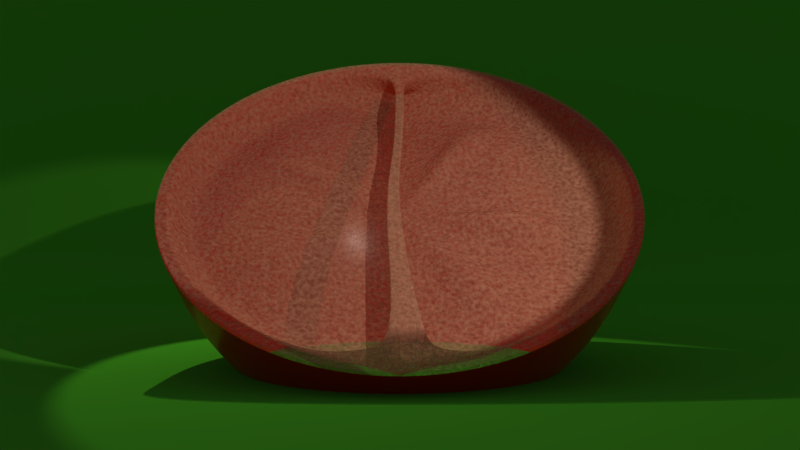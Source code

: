 # Source: Pomegranate.blend  (saved by Blender 2.78.5; exported with 4.5.12 LTS)
import bpy
from mathutils import Matrix  # noqa: F401  (used for matrix-valued properties, if any)

bpy.ops.wm.read_factory_settings(use_empty=True)
scene = bpy.context.scene
scene.name = 'Scene'

# ---- collections
col_collection_1 = bpy.data.collections.new('Collection 1'); scene.collection.children.link(col_collection_1)

# ---- materials (node trees are filled in below, after node groups)
mat_material = bpy.data.materials.new('Material')
mat_material.alpha_threshold = 0.0
mat_material.roughness = 0.5
mat_seed = bpy.data.materials.new('Seed')
mat_seed.alpha_threshold = 0.0
mat_seed.roughness = 0.5
mat_seed.line_color = (0.0, 0.0, 0.0, 1.0)
mat_pit = bpy.data.materials.new('Pit')
mat_pit.alpha_threshold = 0.0
mat_pit.roughness = 0.5
mat_seed2 = bpy.data.materials.new('Seed2')
mat_seed2.alpha_threshold = 0.0
mat_seed2.roughness = 0.5
mat_skin = bpy.data.materials.new('Skin')
mat_skin.alpha_threshold = 0.0
mat_skin.roughness = 0.5
mat_inside = bpy.data.materials.new('Inside')
mat_inside.alpha_threshold = 0.0
mat_inside.roughness = 0.5

# ---- material node trees
mat_material.use_nodes = True; mat_material.node_tree.nodes.clear()
mat_seed.use_nodes = True; mat_seed.node_tree.nodes.clear()
mat_pit.use_nodes = True; mat_pit.node_tree.nodes.clear()
_N = mat_pit.node_tree.nodes; _L = mat_pit.node_tree.links
n0 = _N.new('ShaderNodeTexWave'); n0.name = 'Wave Texture'; n0.location = (280, 180)
n0.bands_direction = 'DIAGONAL'
n0.rings_direction = 'SPHERICAL'
n0.inputs[1].default_value = 0.65
n0.inputs[2].default_value = 2.5
n0.inputs[3].default_value = 5.0
n0.inputs[6].default_value = 1.571
n1 = _N.new('ShaderNodeTexCoord'); n1.name = 'Texture Coordinate'; n1.location = (-340, 183)
n2 = _N.new('ShaderNodeMapping'); n2.name = 'Mapping'; n2.location = (-120, 189)
n2.inputs[3].default_value = (1.0, 1.0, 0.5)
n3 = _N.new('ShaderNodeBsdfTransparent'); n3.name = 'Transparent BSDF'; n3.location = (75, 467)
n3.inputs[0].default_value = (1.0, 1.0, 1.0, 0.5)
n4 = _N.new('ShaderNodeMixShader'); n4.name = 'Mix Shader'; n4.location = (439, 485)
n4.inputs[0].default_value = 0.75
n5 = _N.new('ShaderNodeBsdfPrincipled'); n5.name = 'Principled BSDF'; n5.location = (-95, 702)
n5.width = 150
n5.subsurface_method = 'BURLEY'
n5.inputs[0].default_value = (0.775, 0.625, 0.625, 1.0)
n5.inputs[2].default_value = 0.75
n5.inputs[3].default_value = 1.45
n5.inputs[8].default_value = 1.0
n5.inputs[9].default_value = (1.0, 1.0, 1.0)
n5.inputs[10].default_value = 0.25
n5.inputs[19].default_value = 0.125
n6 = _N.new('ShaderNodeOutputMaterial'); n6.name = 'Material Output'; n6.location = (698, 306)
_L.new(n5.outputs[0], n4.inputs[1])
_L.new(n1.outputs[3], n2.inputs[0])
_L.new(n2.outputs[0], n0.inputs[0])
_L.new(n3.outputs[0], n4.inputs[2])
_L.new(n4.outputs[0], n6.inputs[0])
n6.is_active_output = True
mat_seed2.use_nodes = True; mat_seed2.node_tree.nodes.clear()
_N = mat_seed2.node_tree.nodes; _L = mat_seed2.node_tree.links
n0 = _N.new('ShaderNodeTexCoord'); n0.name = 'Texture Coordinate'; n0.location = (-448, 184)
n1 = _N.new('ShaderNodeMapping'); n1.name = 'Mapping'; n1.location = (-262, 185)
n1.inputs[2].default_value = (0.0, 0.0, -1.571)
n2 = _N.new('ShaderNodeBsdfAnisotropic'); n2.name = 'Glossy BSDF'; n2.location = (390, 513)
n2.distribution = 'GGX'
n2.inputs[1].default_value = 0.4472
n3 = _N.new('ShaderNodeBsdfGlass'); n3.name = 'Glass BSDF'; n3.location = (384, 361)
n3.distribution = 'BECKMANN'
n3.inputs[2].default_value = 0.95
n4 = _N.new('ShaderNodeValToRGB'); n4.name = 'ColorRamp'; n4.location = (71, 437)
while len(n4.color_ramp.elements) > 1: n4.color_ramp.elements.remove(n4.color_ramp.elements[-1])
n4.color_ramp.elements[0].position = 0.0; n4.color_ramp.elements[0].color = (1.0, 1.0, 1.0, 0.0)
_e = n4.color_ramp.elements.new(0.1364); _e.color = (1.0, 0.5, 0.5022, 1.0)
_e = n4.color_ramp.elements.new(1.0); _e.color = (1.0, 0.0, 0.004429, 1.0)
n5 = _N.new('ShaderNodeMixShader'); n5.name = 'Mix Shader'; n5.location = (617, 407)
n6 = _N.new('ShaderNodeBsdfTransparent'); n6.name = 'Transparent BSDF'; n6.location = (621, 540)
n6.inputs[0].default_value = (1.0, 0.6604, 0.6892, 1.0)
n7 = _N.new('ShaderNodeTexGradient'); n7.name = 'Gradient Texture'; n7.location = (-135, 432)
n8 = _N.new('ShaderNodeMixShader'); n8.name = 'Mix Shader.001'; n8.location = (876, 442)
n9 = _N.new('ShaderNodeMapping'); n9.name = 'Mapping.001'; n9.location = (231, 809)
n9.inputs[2].default_value = (0.0, 0.0, -1.571)
n9.inputs[3].default_value = (1.0, 0.5, 1.0)
n10 = _N.new('ShaderNodeTexGradient'); n10.name = 'Gradient Texture.001'; n10.location = (621, 781)
n11 = _N.new('ShaderNodeOutputMaterial'); n11.name = 'Material Output'; n11.location = (1159, 182)
n12 = _N.new('ShaderNodeTexWave'); n12.name = 'Wave Texture'; n12.location = (196, 57)
n12.bands_direction = 'DIAGONAL'
n12.rings_direction = 'SPHERICAL'
n12.inputs[1].default_value = 0.25
n12.inputs[2].default_value = 2.5
n12.inputs[3].default_value = 5.0
n12.inputs[4].default_value = 3.0
n12.inputs[6].default_value = 1.571
n13 = _N.new('ShaderNodeDisplacement'); n13.name = 'Displacement'; n13.location = (0, 0)
n13.inputs[1].default_value = 0.0
n13.inputs[2].default_value = 0.1
_L.new(n0.outputs[3], n1.inputs[0])
_L.new(n1.outputs[0], n12.inputs[0])
_L.new(n2.outputs[0], n5.inputs[1])
_L.new(n3.outputs[0], n5.inputs[2])
_L.new(n1.outputs[0], n7.inputs[0])
_L.new(n7.outputs[1], n4.inputs[0])
_L.new(n4.outputs[0], n2.inputs[0])
_L.new(n4.outputs[0], n3.inputs[0])
_L.new(n8.outputs[0], n11.inputs[0])
_L.new(n5.outputs[0], n8.inputs[2])
_L.new(n6.outputs[0], n8.inputs[1])
_L.new(n0.outputs[3], n9.inputs[0])
_L.new(n9.outputs[0], n10.inputs[0])
_L.new(n10.outputs[1], n8.inputs[0])
_L.new(n12.outputs[1], n13.inputs[0])
_L.new(n13.outputs[0], n11.inputs[2])
n11.is_active_output = True
mat_skin.use_nodes = True; mat_skin.node_tree.nodes.clear()
_N = mat_skin.node_tree.nodes; _L = mat_skin.node_tree.links
n0 = _N.new('ShaderNodeOutputMaterial'); n0.name = 'Material Output'; n0.location = (300, 300)
n1 = _N.new('ShaderNodeBsdfPrincipled'); n1.name = 'Principled BSDF'; n1.location = (-101, 357)
n1.width = 150
n1.subsurface_method = 'BURLEY'
n1.inputs[0].default_value = (0.9699, 0.0, 0.0, 1.0)
n1.inputs[2].default_value = 0.25
n1.inputs[3].default_value = 1.45
n1.inputs[9].default_value = (1.0, 1.0, 1.0)
_L.new(n1.outputs[0], n0.inputs[0])
n0.is_active_output = True
mat_inside.use_nodes = True; mat_inside.node_tree.nodes.clear()

# ---- world
world_world = bpy.data.worlds.new('World'); scene.world = world_world
world_world.color = (0.05088, 0.05088, 0.05088)
world_world.use_sun_shadow = False
world_world.sun_shadow_jitter_overblur = 0.0
world_world.cycles.sampling_method = 'MANUAL'

# ---- cameras
cam_camera_001 = bpy.data.cameras.new('Camera.001')
cam_camera_001.clip_end = 100.0
cam_camera_001.lens = 35.0
cam_camera_001.sensor_width = 32.0
cam_camera_001.sensor_height = 18.0
cam_camera_001.display_size = 2.0
cam_camera_001.dof.focus_distance = 0.0

# ---- lights
light_spot_001 = bpy.data.lights.new('Spot.001', 'SPOT')
light_spot_001.color = (1.0, 0.8621, 0.7027)
light_spot_001.transmission_factor = 0.0
light_spot_001.energy = 1e+04
light_spot_001.shadow_buffer_clip_start = 0.5
light_spot_001.shadow_soft_size = 0.1
light_spot_001.shadow_maximum_resolution = 0.006
light_spot_001.use_absolute_resolution = True
light_spot_001.spot_size = 0.8098
light_spot_001.cycles.max_bounces = 100
light_spot = bpy.data.lights.new('Spot', 'SPOT')
light_spot.color = (0.9447, 1.0, 0.5496)
light_spot.transmission_factor = 0.0
light_spot.energy = 7500.0
light_spot.shadow_buffer_clip_start = 0.5
light_spot.shadow_soft_size = 0.1
light_spot.shadow_maximum_resolution = 0.006
light_spot.use_absolute_resolution = True
light_spot.cycles.max_bounces = 100
light_hemi = bpy.data.lights.new('Hemi', 'SUN')
light_hemi.transmission_factor = 0.0
light_hemi.angle = 0.1993
light_hemi.energy = 1.0
light_hemi.shadow_buffer_clip_start = 0.5
light_hemi.shadow_soft_size = 0.1
light_hemi.shadow_cascade_max_distance = 1000.0
light_hemi.cycles.max_bounces = 100

# ---- meshes
me_plane = bpy.data.meshes.new('Plane')
me_plane.from_pydata([(-1.824, -1.0, 0.0), (1.828, -1.0, 0.0), (-1.824, 1.0, 0.0), (1.828, 1.0, 0.0), (-1.824, 1.0, 1.41), (1.828, 1.0, 1.41), (1.76, -1.0, 0.0), (1.76, 1.0, 0.0), (1.76, 1.0, 1.41), (-1.773, 1.0, 0.0), (-1.773, 1.0, 1.41), (-1.773, -1.0, 0.0), (-1.824, 0.65, 0.0), (1.828, 0.65, 0.0), (1.76, 0.65, 0.0), (-1.773, 0.65, 0.0), (1.828, 1.0, 0.3173), (-1.824, 1.0, 0.3173), (1.76, 1.0, 0.3173), (-1.773, 1.0, 0.3173)], [], [(14, 13, 3, 7), (18, 16, 5, 8), (19, 18, 8, 10), (15, 14, 7, 9), (12, 15, 9, 2), (17, 19, 10, 4), (0, 11, 15, 12), (11, 6, 14, 15), (6, 1, 13, 14), (2, 9, 19, 17), (9, 7, 18, 19), (7, 3, 16, 18)])
me_plane.polygons.foreach_set('use_smooth', [True] * 12)
me_plane.materials.append(mat_material)
me_plane.use_remesh_preserve_volume = False
me_plane.use_remesh_preserve_attributes = False
me_plane.use_mirror_vertex_groups = False
me_plane.update()
me_cube_002 = bpy.data.meshes.new('Cube.002')
me_cube_002.from_pydata([(0.5533, -0.0002549, 0.2454), (0.5533, -0.0002545, -0.2454), (-0.5533, -0.000255, 0.2454), (-0.5533, -0.0002549, -0.2454), (0.6566, 0.8726, -0.3722), (0.6566, 0.8726, 0.3722), (-0.6566, 0.8726, -0.3722), (-0.6566, 0.8726, 0.3722), (0.6353, 0.0005097, -1.299e-07), (-0.6353, 0.0005096, -2.529e-07), (-0.7524, 0.871, -3.576e-07), (0.7524, 0.871, -2.384e-07), (0.5103, 1.833, -0.2892), (0.5103, 1.833, 0.2892), (-0.5103, 1.833, -0.2892), (-0.5103, 1.833, 0.2892), (-0.5847, 1.832, -3.576e-07), (0.5847, 1.832, -2.384e-07), (0.402, 2.152, -0.2278), (0.402, 2.152, 0.2278), (-0.402, 2.152, -0.2278), (-0.402, 2.152, 0.2278), (-0.4606, 2.151, -4.768e-07), (0.4606, 2.151, -2.384e-07)], [], [(11, 5, 0, 8), (10, 9, 2, 7), (5, 7, 2, 0), (8, 9, 3, 1), (6, 4, 1, 3), (0, 2, 9, 8), (6, 3, 9, 10), (4, 11, 8, 1), (11, 4, 12, 17), (7, 5, 13, 15), (6, 10, 16, 14), (10, 7, 15, 16), (4, 6, 14, 12), (5, 11, 17, 13), (13, 17, 23, 19), (17, 12, 18, 23), (15, 13, 19, 21), (14, 16, 22, 20), (16, 15, 21, 22), (12, 14, 20, 18), (19, 23, 22, 21), (18, 20, 22, 23)])
me_cube_002.polygons.foreach_set('use_smooth', [True] * 22)
me_cube_002.polygons.foreach_set('material_index', [1, 1, 1, 1, 1, 1, 1, 1, 1, 1, 1, 1, 1, 1, 1, 1, 1, 1, 1, 1, 1, 1])
_uv = me_cube_002.uv_layers.new(name='UVMap')
_uv.uv.foreach_set('vector', [0.0, 0.0, 0.0, 0.0, 0.0, 0.0, 0.0, 0.0, 0.0, 0.0, 0.0, 0.0, 0.0, 0.0, 0.0, 0.0, 0.0, 0.0, 0.0, 0.0, 0.0, 0.0, 0.0, 0.0, 0.0, 0.0, 0.0, 0.0, 0.0, 0.0, 0.0, 0.0, 0.0, 0.0, 0.0, 0.0, 0.0, 0.0, 0.0, 0.0, 0.0, 0.0, 0.0, 0.0, 0.0, 0.0, 0.0, 0.0, 0.0, 0.0, 0.0, 0.0, 0.0, 0.0, 0.0, 0.0, 0.0, 0.0, 0.0, 0.0, 0.0, 0.0, 0.0, 0.0, 0.0, 0.0, 0.0, 0.0, 0.0, 0.0, 0.0, 0.0, 0.0, 0.0, 0.0, 0.0, 0.0, 0.0, 0.0, 0.0, 0.0, 0.0, 0.0, 0.0, 0.0, 0.0, 0.0, 0.0, 0.0, 0.0, 0.0, 0.0, 0.0, 0.0, 0.0, 0.0, 0.0, 0.0, 0.0, 0.0, 0.0, 0.0, 0.0, 0.0, 0.0, 0.0, 0.0, 0.0, 0.0, 0.0, 0.0, 0.0, 0.0, 0.0, 0.0, 0.0, 0.0, 0.0, 0.0, 0.0, 0.0, 0.0, 0.0, 0.0, 0.0, 0.0, 0.0, 0.0, 0.0, 0.0, 0.0, 0.0, 0.0, 0.0, 0.0, 0.0, 0.0, 0.0, 0.0, 0.0, 0.0, 0.0, 0.0, 0.0, 0.0, 0.0, 0.0, 0.0, 0.0, 0.0, 0.0, 0.0, 0.0, 0.0, 0.0, 0.0, 0.0, 0.0, 0.0, 0.0, 0.0, 0.0, 0.0, 0.0, 0.0, 0.0, 0.0, 0.0, 0.0, 0.0, 0.0, 0.0, 0.0, 0.0, 0.0, 0.0])
me_cube_002.materials.append(mat_seed)
me_cube_002.materials.append(mat_pit)
me_cube_002.materials.append(mat_seed2)
me_cube_002.use_remesh_preserve_volume = False
me_cube_002.use_remesh_preserve_attributes = False
me_cube_002.use_mirror_vertex_groups = False
me_cube_002.update()
me_sphere = bpy.data.meshes.new('Sphere')
me_sphere.from_pydata([(0.0, 10.36, 9.668), (0.0429, 8.905, 8.623), (3.963, 9.568, 9.668), (3.506, 8.308, 10.07), (7.323, 7.323, 9.668), (6.441, 6.354, 9.899), (9.568, 3.963, 9.668), (8.487, 3.319, 9.986), (10.36, 1.288e-07, 9.668), (7.982, 7.155e-07, 10.34), (9.568, -3.963, 9.668), (8.487, -3.607, 9.986), (7.323, -7.323, 9.668), (6.441, -6.543, 9.986), (3.963, -9.568, 9.668), (3.033, -7.323, 9.341), (-3.32e-06, -10.36, 9.668), (-2.986e-06, -7.927, 9.024), (-3.963, -9.568, 9.668), (-3.42, -8.504, 9.341), (-7.323, -7.323, 9.668), (-6.355, -6.543, 9.341), (0.0, 1.693e-06, 0.0), (-9.568, -3.963, 9.668), (-8.317, -3.607, 9.341), (-10.36, 5.808e-06, 9.668), (-9.006, -0.1441, 9.341), (-9.568, 3.963, 9.668), (-7.405, 3.033, 9.884), (-7.323, 7.323, 9.668), (-6.44, 6.254, 9.815), (-3.963, 9.568, 9.668), (-3.42, 8.216, 9.341), (0.0, 0.0, 3.283), (-4.213e-09, 11.11, 11.21), (4.25, 10.26, 11.21), (7.852, 7.852, 11.21), (10.26, 4.25, 11.21), (11.11, 1.656e-07, 11.21), (10.26, -4.25, 11.21), (7.852, -7.852, 11.21), (4.25, -10.26, 11.21), (-3.625e-06, -11.11, 11.21), (-4.25, -10.26, 11.21), (-7.852, -7.852, 11.21), (-10.26, -4.25, 11.21), (-11.11, 6.785e-06, 11.21), (-10.26, 4.25, 11.21), (-7.852, 7.852, 11.21), (-4.25, 10.26, 11.21), (0.1967, 10.25, 11.21), (0.5043, -9.957, 11.21), (-1.279, -9.957, 11.21), (-0.1967, 10.25, 11.21), (0.2706, 6.539, 11.21), (0.3177, 3.22, 11.21), (0.7045, -0.1737, 11.21), (0.6547, -3.566, 11.21), (0.4455, -6.75, 11.21), (-0.6447, -6.754, 11.21), (-0.2758, -3.572, 11.21), (0.05746, -0.1831, 11.21), (-0.1902, 3.218, 11.21), (-0.3046, 6.536, 11.21), (0.1592, 2.384e-06, 9.382), (-1.585e-08, 11.01, 6.64), (-1.585e-08, 8.43, 2.772), (4.215, 10.18, 6.64), (3.226, 7.789, 2.772), (1.746, 4.215, 0.1872), (7.789, 7.789, 6.64), (5.961, 5.961, 2.772), (3.226, 3.226, 0.1872), (10.18, 4.215, 6.64), (7.789, 3.226, 2.772), (4.215, 1.746, 0.1872), (11.01, -1.909e-09, 6.64), (8.43, 7.087e-07, 2.772), (4.562, 5.311e-07, 0.1872), (10.18, -4.215, 6.64), (7.789, -3.226, 2.772), (4.215, -1.746, 0.1872), (7.789, -7.789, 6.64), (5.961, -5.961, 2.772), (3.226, -3.226, 0.1872), (4.215, -10.18, 6.64), (3.226, -7.789, 2.772), (1.746, -4.215, 0.1872), (-3.547e-06, -11.01, 6.64), (-3.192e-06, -8.43, 2.772), (-1.948e-06, -4.562, 0.1872), (-4.215, -10.18, 6.64), (-3.226, -7.789, 2.772), (-1.746, -4.215, 0.1872), (-7.789, -7.789, 6.64), (-5.961, -5.961, 2.772), (-3.226, -3.226, 0.1872), (-1.585e-08, 1.661e-06, -0.7203), (-10.18, -4.215, 6.64), (-7.789, -3.226, 2.772), (-4.215, -1.746, 0.1872), (-11.01, 6.038e-06, 6.64), (-8.43, 5.683e-06, 2.772), (-4.562, 3.907e-06, 0.1872), (-10.18, 4.215, 6.64), (-7.789, 3.226, 2.772), (-4.215, 1.746, 0.1872), (-7.789, 7.789, 6.64), (-5.961, 5.961, 2.772), (-3.226, 3.226, 0.1872), (-4.215, 10.18, 6.64), (-3.226, 7.789, 2.772), (-1.746, 4.215, 0.1872), (2.493e-06, 4.562, 0.1872), (-2.033e-08, 11.81, 11.2), (4.52, 10.91, 11.2), (8.352, 8.352, 11.2), (10.91, 4.52, 11.2), (11.81, 3.715e-08, 11.2), (10.91, -4.52, 11.2), (8.352, -8.352, 11.2), (4.52, -10.91, 11.2), (-3.871e-06, -11.81, 11.2), (-4.52, -10.91, 11.2), (-8.352, -8.352, 11.2), (-10.91, -4.52, 11.2), (-11.81, 7.077e-06, 11.2), (-10.91, 4.52, 11.2), (-8.352, 8.352, 11.2), (-4.52, 10.91, 11.2), (0.6262, 6.934, 9.272), (1.954, 6.67, 9.911), (5.998, 3.345, 10.73), (5.245, 4.471, 10.03), (5.245, -4.217, 10.03), (5.998, -3.092, 10.59), (-4.382, -5.156, 10.03), (-3.256, -5.908, 10.03), (-6.58, -1.865, 10.54), (-6.844, -0.5372, 10.55), (-3.272, 6.162, 10.44), (-4.422, 5.41, 10.36), (-1.791e-08, 11.7, 11.2), (-4.479, 10.81, 11.2), (-8.277, 8.277, 11.2), (-10.81, 4.479, 11.2), (-11.7, 7.033e-06, 11.2), (-10.81, -4.479, 11.2), (-8.277, -8.277, 11.2), (-4.479, -10.81, 11.2), (-3.834e-06, -11.7, 11.2), (4.479, -10.81, 11.2), (8.277, -8.277, 11.2), (10.81, -4.479, 11.2), (11.7, 5.641e-08, 11.2), (10.81, 4.479, 11.2), (8.277, 8.277, 11.2), (4.479, 10.81, 11.2), (-4.312, 10.41, 11.21), (-7.967, 7.967, 11.21), (-10.41, 4.312, 11.21), (-11.27, 6.852e-06, 11.21), (-10.41, -4.312, 11.21), (-7.967, -7.967, 11.21), (-4.312, -10.41, 11.21), (-3.681e-06, -11.27, 11.21), (4.312, -10.41, 11.21), (7.967, -7.967, 11.21), (10.41, -4.312, 11.21), (11.27, 1.361e-07, 11.21), (10.41, 4.312, 11.21), (7.967, 7.967, 11.21), (4.312, 10.41, 11.21), (-7.912e-09, 11.27, 11.21), (-1.012, -9.957, 11.21), (-0.1377, 10.25, 11.21), (-0.2183, 6.536, 11.21), (-0.4811, -6.753, 11.21), (-0.1362, -3.571, 11.21), (0.1545, -0.1817, 11.21), (-0.114, 3.218, 11.21), (0.239, -9.957, 11.21), (0.1851, 6.539, 11.21), (0.1382, 10.25, 11.21), (0.2834, -6.75, 11.21), (0.5163, -3.567, 11.21), (0.6083, -0.1751, 11.21), (0.2421, 3.22, 11.21), (-4.444, -10.73, 10.06), (-10.73, 4.444, 10.06), (-10.73, -4.444, 10.06), (4.444, 10.73, 10.06), (-4.444, 10.73, 10.06), (10.73, -4.444, 10.06), (10.73, 4.444, 10.06), (4.444, -10.73, 10.06), (11.61, 2.737e-08, 10.06), (-1.921e-08, 11.61, 10.06), (-11.61, 6.817e-06, 10.06), (-3.79e-06, -11.61, 10.06), (-8.211, -8.211, 10.06), (-8.211, 8.211, 10.06), (8.211, 8.211, 10.06), (8.211, -8.211, 10.06)], [], [(1, 3, 2, 0), (3, 5, 4, 2), (5, 7, 6, 4), (7, 9, 8, 6), (9, 11, 10, 8), (11, 13, 12, 10), (13, 15, 14, 12), (15, 17, 16, 14), (17, 19, 18, 16), (19, 21, 20, 18), (21, 24, 23, 20), (47, 46, 25, 27), (24, 26, 25, 23), (26, 28, 27, 25), (28, 30, 29, 27), (4, 6, 37, 36), (30, 32, 31, 29), (39, 10, 12, 40), (32, 1, 0, 31), (6, 8, 38, 37), (47, 27, 29, 48), (20, 23, 45, 44), (41, 51, 42), (43, 42, 52), (42, 51, 181), (53, 175, 34), (34, 49, 53), (34, 50, 35), (182, 54, 50, 183), (56, 57, 17, 64), (59, 60, 17, 16), (62, 63, 0, 1), (55, 56, 64, 1), (181, 51, 58, 184), (60, 61, 64, 17), (57, 58, 16, 17), (54, 55, 1, 0), (61, 62, 1, 64), (53, 0, 63), (54, 0, 50), (4, 36, 35, 2), (25, 46, 45, 23), (58, 51, 16), (59, 16, 52), (50, 0, 35), (178, 60, 59, 177), (179, 61, 60, 178), (180, 62, 61, 179), (176, 63, 62, 180), (10, 39, 38, 8), (53, 49, 0), (0, 49, 31), (0, 2, 35), (12, 14, 41, 40), (29, 31, 49, 48), (113, 66, 68, 69), (97, 113, 69), (66, 65, 67, 68), (69, 68, 71, 72), (97, 69, 72), (68, 67, 70, 71), (97, 72, 75), (71, 70, 73, 74), (72, 71, 74, 75), (74, 73, 76, 77), (75, 74, 77, 78), (97, 75, 78), (78, 77, 80, 81), (97, 78, 81), (77, 76, 79, 80), (97, 81, 84), (80, 79, 82, 83), (81, 80, 83, 84), (97, 84, 87), (83, 82, 85, 86), (84, 83, 86, 87), (87, 86, 89, 90), (97, 87, 90), (86, 85, 88, 89), (90, 89, 92, 93), (195, 199, 88, 85), (97, 90, 93), (89, 88, 91, 92), (97, 93, 96), (92, 91, 94, 95), (93, 92, 95, 96), (188, 200, 94, 91), (97, 96, 100), (95, 94, 98, 99), (96, 95, 99, 100), (189, 104, 101, 198), (100, 99, 102, 103), (201, 192, 110, 107), (97, 100, 103), (99, 98, 101, 102), (103, 102, 105, 106), (197, 191, 67, 65), (97, 103, 106), (102, 101, 104, 105), (97, 106, 109), (105, 104, 107, 108), (106, 105, 108, 109), (202, 116, 117, 194), (108, 107, 110, 111), (109, 108, 111, 112), (193, 203, 82, 79), (97, 109, 112), (112, 111, 66, 113), (97, 112, 113), (111, 110, 65, 66), (203, 195, 85, 82), (194, 117, 118, 196), (191, 202, 70, 67), (192, 197, 65, 110), (189, 201, 107, 104), (200, 124, 125, 190), (199, 188, 91, 88), (198, 190, 125, 126), (193, 196, 118, 119), (142, 114, 129, 143), (143, 129, 128, 144), (144, 128, 127, 145), (145, 127, 126, 146), (146, 126, 125, 147), (147, 125, 124, 148), (148, 124, 123, 149), (149, 123, 122, 150), (150, 122, 121, 151), (151, 121, 120, 152), (152, 120, 119, 153), (153, 119, 118, 154), (154, 118, 117, 155), (155, 117, 116, 156), (156, 116, 115, 157), (157, 115, 114, 142), (17, 64, 19), (26, 24, 138, 139), (21, 64, 24), (64, 32, 140), (28, 26, 64), (28, 64, 30), (32, 30, 141, 140), (1, 32, 64), (30, 64, 141), (5, 3, 64), (64, 13, 134), (7, 64, 9), (11, 9, 64), (11, 64, 135), (13, 64, 15), (17, 15, 64), (137, 64, 136), (139, 138, 64), (141, 64, 140), (131, 130, 64), (133, 64, 132), (135, 64, 134), (1, 64, 130), (21, 19, 137, 136), (64, 3, 131), (19, 64, 137), (7, 5, 133, 132), (5, 64, 133), (64, 21, 136), (64, 7, 132), (3, 1, 130, 131), (24, 64, 138), (13, 11, 135, 134), (64, 26, 139), (51, 41, 16), (16, 41, 14), (52, 16, 43), (16, 18, 43), (18, 20, 44, 43), (172, 157, 142, 173), (171, 156, 157, 172), (170, 155, 156, 171), (169, 154, 155, 170), (168, 153, 154, 169), (167, 152, 153, 168), (166, 151, 152, 167), (165, 150, 151, 166), (164, 149, 150, 165), (163, 148, 149, 164), (162, 147, 148, 163), (161, 146, 147, 162), (160, 145, 146, 161), (159, 144, 145, 160), (158, 143, 144, 159), (173, 142, 143, 158), (34, 173, 158, 49), (49, 158, 159, 48), (48, 159, 160, 47), (47, 160, 161, 46), (46, 161, 162, 45), (45, 162, 163, 44), (44, 163, 164, 43), (43, 164, 165, 42), (42, 165, 166, 41), (41, 166, 167, 40), (40, 167, 168, 39), (39, 168, 169, 38), (38, 169, 170, 37), (37, 170, 171, 36), (36, 171, 172, 35), (35, 172, 173, 34), (182, 176, 180, 187), (187, 180, 179, 186), (186, 179, 178, 185), (185, 178, 177, 184), (52, 174, 177, 59), (63, 176, 175, 53), (57, 185, 184, 58), (56, 186, 185, 57), (55, 187, 186, 56), (54, 182, 187, 55), (174, 181, 184, 177), (176, 182, 183, 175), (34, 183, 50), (52, 42, 174), (181, 174, 42), (34, 175, 183), (79, 76, 196, 193), (101, 98, 190, 198), (122, 123, 188, 199), (94, 200, 190, 98), (127, 128, 201, 189), (129, 114, 197, 192), (115, 116, 202, 191), (73, 194, 196, 76), (120, 121, 195, 203), (119, 120, 203, 193), (70, 202, 194, 73), (114, 115, 191, 197), (128, 129, 192, 201), (127, 189, 198, 126), (123, 124, 200, 188), (121, 122, 199, 195)])
me_sphere.polygons.foreach_set('use_smooth', [True] * 238)
me_sphere.polygons.foreach_set('material_index', [1, 1, 1, 1, 1, 1, 1, 1, 1, 1, 1, 1, 1, 1, 1, 1, 1, 1, 1, 1, 1, 1, 1, 1, 1, 1, 1, 1, 1, 1, 1, 1, 1, 1, 1, 1, 1, 1, 1, 1, 1, 1, 1, 1, 1, 1, 1, 1, 1, 1, 1, 1, 1, 1, 1, 0, 0, 0, 0, 0, 0, 0, 0, 0, 0, 0, 0, 0, 0, 0, 0, 0, 0, 0, 0, 0, 0, 0, 0, 0, 0, 0, 0, 0, 0, 0, 0, 0, 0, 0, 0, 0, 0, 0, 0, 0, 0, 0, 0, 0, 0, 0, 0, 0, 0, 0, 0, 0, 0, 0, 0, 0, 0, 0, 0, 0, 0, 0, 0, 1, 1, 1, 1, 1, 1, 1, 1, 1, 1, 1, 1, 1, 1, 1, 1, 1, 1, 1, 1, 1, 1, 1, 1, 1, 1, 1, 1, 1, 1, 1, 1, 1, 1, 1, 1, 1, 1, 1, 1, 1, 1, 1, 1, 1, 1, 1, 1, 1, 1, 1, 1, 1, 1, 1, 1, 1, 1, 1, 1, 1, 1, 1, 1, 1, 1, 1, 1, 1, 1, 1, 1, 1, 1, 1, 1, 1, 1, 1, 1, 1, 1, 1, 1, 1, 1, 1, 1, 1, 1, 1, 1, 1, 1, 1, 1, 1, 1, 1, 1, 1, 1, 1, 0, 0, 0, 0, 0, 0, 0, 0, 0, 0, 0, 0, 0, 0, 0, 0])
me_sphere.materials.append(mat_skin)
me_sphere.materials.append(mat_inside)
me_sphere.use_remesh_preserve_volume = False
me_sphere.use_remesh_preserve_attributes = False
me_sphere.use_mirror_vertex_groups = False
me_sphere.update()
me_cube_001 = bpy.data.meshes.new('Cube.001')
me_cube_001.from_pydata([(0.9882, 1.982, -0.6968), (0.9882, 1.982, 0.6968), (0.5563, -8.941e-08, 0.2534), (0.5563, 2.682e-07, -0.2534), (-0.9882, 1.982, -0.6968), (-0.9882, 1.982, 0.6968), (-0.5563, -1.788e-07, 0.2534), (-0.5563, 0.0, -0.2534), (0.7283, 0.733, -0.4239), (0.7283, 0.733, 0.4239), (-0.7283, 0.733, -0.4239), (-0.7283, 0.733, 0.4239), (1.0, 2.981, -0.7051), (1.0, 2.981, 0.7051), (-1.0, 2.981, -0.7051), (-1.0, 2.981, 0.7051), (1.133, 1.978, 0.0), (0.6389, 8.847e-08, -1.27e-07), (-1.133, 1.978, 2.384e-07), (-0.6389, -8.847e-08, -2.541e-07), (-0.8345, 0.7312, -3.576e-07), (0.8345, 0.7312, -1.788e-07), (1.149, 2.981, 0.0), (-1.149, 2.981, 2.384e-07)], [], [(21, 9, 2, 17), (20, 19, 6, 11), (18, 5, 15, 23), (9, 11, 6, 2), (17, 19, 7, 3), (10, 8, 3, 7), (4, 0, 8, 10), (1, 5, 11, 9), (18, 20, 11, 5), (16, 1, 9, 21), (22, 23, 15, 13), (5, 1, 13, 15), (0, 4, 14, 12), (16, 0, 12, 22), (1, 16, 22, 13), (12, 14, 23, 22), (0, 16, 21, 8), (4, 10, 20, 18), (2, 6, 19, 17), (4, 18, 23, 14), (10, 7, 19, 20), (8, 21, 17, 3)])
me_cube_001.polygons.foreach_set('use_smooth', [True] * 22)
me_cube_001.polygons.foreach_set('material_index', [2, 2, 2, 2, 2, 2, 2, 2, 2, 2, 2, 2, 2, 2, 2, 2, 2, 2, 2, 2, 2, 2])
_uv = me_cube_001.uv_layers.new(name='UVMap')
_uv.uv.foreach_set('vector', [0.3526, 0.4973, 0.4079, 0.4263, 0.4686, 0.4784, 0.4637, 0.4953, 0.6474, 0.5027, 0.5363, 0.5047, 0.5332, 0.4881, 0.5914, 0.4302, 0.7865, 0.2565, 0.6372, 0.2481, 0.6034, 0.1251, 0.7303, 0.003177, 0.4079, 0.4263, 0.5914, 0.4302, 0.5332, 0.4881, 0.4686, 0.4784, 0.4637, 0.4953, 0.5363, 0.5047, 0.5314, 0.5216, 0.4668, 0.5119, 0.5921, 0.5737, 0.4086, 0.5698, 0.4668, 0.5119, 0.5314, 0.5216, 0.6381, 0.757, 0.3628, 0.7519, 0.4086, 0.5698, 0.5921, 0.5737, 0.3619, 0.243, 0.6372, 0.2481, 0.5914, 0.4302, 0.4079, 0.4263, 0.7865, 0.2565, 0.6474, 0.5027, 0.5914, 0.4302, 0.6372, 0.2481, 0.2135, 0.2528, 0.3619, 0.243, 0.4079, 0.4263, 0.3526, 0.4973, 0.2665, 7.569e-05, 0.7303, 0.003177, 0.6034, 0.1251, 0.3953, 0.101, 0.6372, 0.2481, 0.3619, 0.243, 0.3953, 0.101, 0.6034, 0.1251, 0.3628, 0.7519, 0.6381, 0.757, 0.6047, 0.899, 0.3966, 0.8749, 0.2135, 0.7435, 0.3628, 0.7519, 0.3966, 0.8749, 0.2697, 0.9968, 0.3619, 0.243, 0.2135, 0.2528, 0.2665, 7.569e-05, 0.3953, 0.101, 0.3966, 0.8749, 0.6047, 0.899, 0.7335, 0.9999, 0.2697, 0.9968, 0.3628, 0.7519, 0.2135, 0.7435, 0.3526, 0.4973, 0.4086, 0.5698, 0.6381, 0.757, 0.5921, 0.5737, 0.6474, 0.5027, 0.7865, 0.7472, 0.4686, 0.4784, 0.5332, 0.4881, 0.5363, 0.5047, 0.4637, 0.4953, 0.6381, 0.757, 0.7865, 0.7472, 0.7335, 0.9999, 0.6047, 0.899, 0.5921, 0.5737, 0.5314, 0.5216, 0.5363, 0.5047, 0.6474, 0.5027, 0.4086, 0.5698, 0.3526, 0.4973, 0.4637, 0.4953, 0.4668, 0.5119])
me_cube_001.materials.append(mat_seed)
me_cube_001.materials.append(mat_pit)
me_cube_001.materials.append(mat_seed2)
me_cube_001.use_remesh_preserve_volume = False
me_cube_001.use_remesh_preserve_attributes = False
me_cube_001.use_mirror_vertex_groups = False
me_cube_001.update()

# ---- objects
ob_spot_001 = bpy.data.objects.new('Spot.001', light_spot_001)
ob_spot = bpy.data.objects.new('Spot', light_spot)
ob_plane = bpy.data.objects.new('Plane', me_plane)
ob_pit_001 = bpy.data.objects.new('Pit.001', me_cube_002)
ob_sphere = bpy.data.objects.new('Sphere', me_sphere)
ob_camera = bpy.data.objects.new('Camera', cam_camera_001)
ob_hemi = bpy.data.objects.new('Hemi', light_hemi)
ob_seed1 = bpy.data.objects.new('Seed1', me_cube_001)
_N = mat_material.node_tree.nodes; _L = mat_material.node_tree.links
n0 = _N.new('ShaderNodeMapping'); n0.name = 'Mapping'; n0.location = (-210, 304)
n1 = _N.new('ShaderNodeOutputMaterial'); n1.name = 'Material Output'; n1.location = (550, 313)
n2 = _N.new('ShaderNodeBsdfDiffuse'); n2.name = 'Diffuse BSDF'; n2.location = (342, 423)
n2.inputs[0].default_value = (0.1498, 0.8, 0.05805, 1.0)
n3 = _N.new('ShaderNodeTexCoord'); n3.name = 'Texture Coordinate'; n3.location = (-386, 285)
n3.object = ob_plane
n4 = _N.new('ShaderNodeTexChecker'); n4.name = 'Checker Texture'; n4.location = (185, 293)
n5 = _N.new('ShaderNodeDisplacement'); n5.name = 'Displacement'; n5.location = (0, 0)
n5.inputs[1].default_value = 0.0
n5.inputs[2].default_value = 0.1
_L.new(n2.outputs[0], n1.inputs[0])
_L.new(n3.outputs[2], n0.inputs[0])
_L.new(n0.outputs[0], n4.inputs[0])
_L.new(n4.outputs[1], n5.inputs[0])
_L.new(n5.outputs[0], n1.inputs[2])
n1.is_active_output = True
_N = mat_seed.node_tree.nodes; _L = mat_seed.node_tree.links
n0 = _N.new('ShaderNodeBsdfTransparent'); n0.name = 'Transparent BSDF'; n0.location = (-170, 400)
n0.inputs[0].default_value = (1.0, 0.58, 0.5647, 0.0)
n1 = _N.new('ShaderNodeTexCoord'); n1.name = 'Texture Coordinate'; n1.location = (-737, 528)
n1.object = None
n2 = _N.new('ShaderNodeMixShader'); n2.name = 'Mix Shader'; n2.location = (43, 429)
n3 = _N.new('ShaderNodeTexGradient'); n3.name = 'Gradient Texture'; n3.location = (-167, 534)
n4 = _N.new('ShaderNodeBsdfPrincipled'); n4.name = 'Principled BSDF'; n4.location = (-166, 318)
n4.width = 150
n4.subsurface_method = 'BURLEY'
n4.inputs[0].default_value = (0.3813, 0.01033, 0.01229, 1.0)
n4.inputs[2].default_value = 0.3667
n4.inputs[3].default_value = 1.45
n4.inputs[9].default_value = (1.0, 1.0, 1.0)
n4.inputs[19].default_value = 0.125
n5 = _N.new('ShaderNodeOutputMaterial'); n5.name = 'Material Output'; n5.location = (244, 365)
n6 = _N.new('ShaderNodeMapping'); n6.name = 'Mapping'; n6.location = (-526, 557)
n6.inputs[2].default_value = (0.0, 0.0, -1.571)
n6.inputs[3].default_value = (1.0, 1.0, 0.5)
n7 = _N.new('ShaderNodeTexWave'); n7.name = 'Wave Texture'; n7.location = (21, 289)
n7.bands_direction = 'DIAGONAL'
n7.rings_direction = 'SPHERICAL'
n7.inputs[1].default_value = 0.5
n7.inputs[2].default_value = 5.0
n7.inputs[3].default_value = 20.0
n7.inputs[4].default_value = 1.25
n7.inputs[6].default_value = 1.571
n8 = _N.new('ShaderNodeMapping'); n8.name = 'Mapping.001'; n8.location = (-531, 252)
n8.inputs[2].default_value = (0.0, 0.0, -1.571)
n8.inputs[3].default_value = (1.0, 1.0, 0.35)
n9 = _N.new('ShaderNodeDisplacement'); n9.name = 'Displacement'; n9.location = (0, 0)
n9.inputs[1].default_value = 0.0
n9.inputs[2].default_value = 0.1
_L.new(n0.outputs[0], n2.inputs[1])
_L.new(n4.outputs[0], n2.inputs[2])
_L.new(n1.outputs[3], n6.inputs[0])
_L.new(n6.outputs[0], n3.inputs[0])
_L.new(n2.outputs[0], n5.inputs[0])
_L.new(n1.outputs[3], n8.inputs[0])
_L.new(n8.outputs[0], n7.inputs[0])
_L.new(n3.outputs[1], n2.inputs[0])
_L.new(n7.outputs[1], n9.inputs[0])
_L.new(n9.outputs[0], n5.inputs[2])
n5.is_active_output = True
_N = mat_inside.node_tree.nodes; _L = mat_inside.node_tree.links
n0 = _N.new('ShaderNodeTexCoord'); n0.name = 'Texture Coordinate'; n0.location = (-549, 126)
n0.object = ob_seed1
n1 = _N.new('ShaderNodeMapping'); n1.name = 'Mapping'; n1.location = (-371, 128)
n2 = _N.new('ShaderNodeTexNoise'); n2.name = 'Noise Texture'; n2.location = (8, 112)
n3 = _N.new('ShaderNodeOutputMaterial'); n3.name = 'Material Output'; n3.location = (403, 131)
n4 = _N.new('ShaderNodeBsdfDiffuse'); n4.name = 'Diffuse BSDF'; n4.location = (-92, 348)
n4.inputs[0].default_value = (0.8, 0.3782, 0.2533, 1.0)
n5 = _N.new('ShaderNodeMixShader'); n5.name = 'Mix Shader'; n5.location = (183, 295)
n6 = _N.new('ShaderNodeBsdfTransparent'); n6.name = 'Transparent BSDF'; n6.location = (-36, 217)
n7 = _N.new('ShaderNodeDisplacement'); n7.name = 'Displacement'; n7.location = (0, 0)
n7.inputs[1].default_value = 0.0
n7.inputs[2].default_value = 0.1
_L.new(n0.outputs[3], n1.inputs[0])
_L.new(n1.outputs[0], n2.inputs[0])
_L.new(n4.outputs[0], n5.inputs[1])
_L.new(n5.outputs[0], n3.inputs[0])
_L.new(n2.outputs[0], n5.inputs[0])
_L.new(n6.outputs[0], n5.inputs[2])
_L.new(n2.outputs[0], n7.inputs[0])
_L.new(n7.outputs[0], n3.inputs[2])
n3.is_active_output = True

# ---- transforms, parenting, visibility, modifiers, constraints
ob_spot_001.location = (-11.93, -26.1, 20.31)
ob_spot_001.rotation_euler = (1.018, -0.4848, -0.2752)
ob_spot_001.lineart.crease_threshold = 0.0
ob_spot.location = (15.49, 11.5, 30.83)
ob_spot.rotation_euler = (-0.4474, 0.5481, 0.1585)
ob_spot.lineart.crease_threshold = 0.0
ob_plane.location = (0.0, 3.967, 0.0)
ob_plane.scale = (35.46, 35.46, 35.46)
ob_plane.lineart.crease_threshold = 0.0
_m = ob_plane.modifiers.new('Subsurf', 'SUBSURF')
_m.uv_smooth = 'PRESERVE_CORNERS'
_m.render_levels = 4
_m.show_only_control_edges = False
ob_pit_001.location = (0.0, 0.0, 0.0)
ob_pit_001.lock_rotations_4d = False
ob_pit_001.empty_display_type = 'ARROWS'
ob_pit_001.lineart.crease_threshold = 0.0
_vg = ob_pit_001.vertex_groups.new(name='Seed')
_vg = ob_pit_001.vertex_groups.new(name='Pit')
_m = ob_pit_001.modifiers.new('Subsurf', 'SUBSURF')
_m.uv_smooth = 'PRESERVE_CORNERS'
_m.render_levels = 4
_m.show_only_control_edges = False
ob_sphere.location = (0.0, 0.0, 0.0)
ob_sphere.rotation_euler = (0.7106, 1.448e-16, 5.373e-17)
ob_sphere.lineart.crease_threshold = 0.0
_vg = ob_sphere.vertex_groups.new(name='Grow')
_vg = ob_sphere.vertex_groups.new(name='Skin')
_vg = ob_sphere.vertex_groups.new(name='Inside')
_m = ob_sphere.modifiers.new('Subsurf', 'SUBSURF')
_m.uv_smooth = 'PRESERVE_CORNERS'
_m.render_levels = 5
_m.show_only_control_edges = False
_m = ob_sphere.modifiers.new('ParticleSystem 1', 'PARTICLE_SYSTEM')
ob_camera.location = (0.0, -49.06, 6.614)
ob_camera.rotation_euler = (1.571, -3.258e-07, 3.142)
ob_camera.scale = (1.0, 1.0, -1.0)
ob_camera.lineart.crease_threshold = 0.0
ob_hemi.location = (-4.345, -5.109, 6.317)
ob_hemi.rotation_euler = (0.5583, -0.6467, 0.08193)
ob_hemi.hide_render = True
ob_hemi.lineart.crease_threshold = 0.0
ob_seed1.location = (0.0, 0.0, 0.0)
ob_seed1.lock_rotations_4d = False
ob_seed1.empty_display_type = 'ARROWS'
ob_seed1.lineart.crease_threshold = 0.0
_vg = ob_seed1.vertex_groups.new(name='Seed')
_vg = ob_seed1.vertex_groups.new(name='Pit')
_m = ob_seed1.modifiers.new('Subsurf', 'SUBSURF')
_m.uv_smooth = 'PRESERVE_CORNERS'
_m.render_levels = 4
_m.show_only_control_edges = False

# ---- collection membership
col_collection_1.objects.link(ob_spot_001)
col_collection_1.objects.link(ob_spot)
col_collection_1.objects.link(ob_plane)
col_collection_1.objects.link(ob_pit_001)
col_collection_1.objects.link(ob_sphere)
col_collection_1.objects.link(ob_camera)
col_collection_1.objects.link(ob_hemi)
col_collection_1.objects.link(ob_seed1)

# ---- scene / render settings (as saved in the file)
scene.camera = ob_camera
scene.frame_start = 1; scene.frame_end = 250; scene.frame_set(2)
scene.render.engine = 'CYCLES'
scene.render.image_settings.color_depth = '16'
scene.render.image_settings.compression = 100
scene.render.dither_intensity = 0.0
scene.cycles.use_denoising = False
scene.cycles.samples = 16
scene.cycles.sampling_pattern = 'TABULATED_SOBOL'
scene.cycles.light_sampling_threshold = 0.0
scene.cycles.use_adaptive_sampling = False
scene.cycles.use_light_tree = False
scene.cycles.blur_glossy = 0.0
scene.cycles.sample_clamp_indirect = 0.03
scene.view_settings.view_transform = 'Standard'
bpy.context.view_layer.update()
